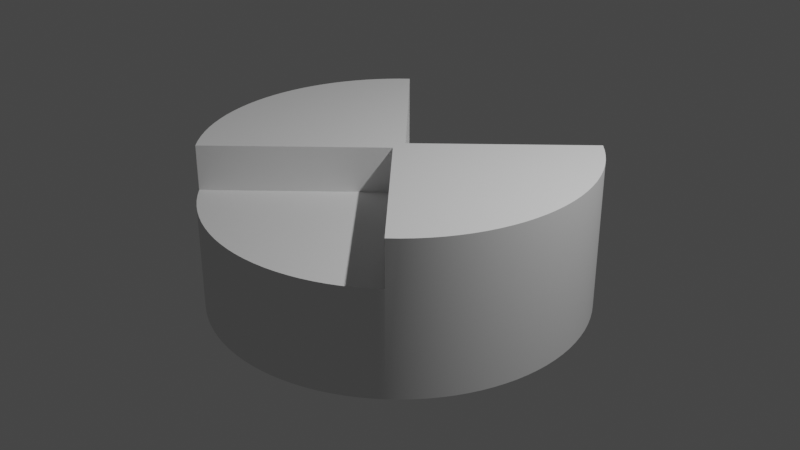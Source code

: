# Source: type_2_table.blend  (saved by Blender 2.93.21; exported with 4.5.12 LTS)
import bpy
from mathutils import Matrix  # noqa: F401  (used for matrix-valued properties, if any)

bpy.ops.wm.read_factory_settings(use_empty=True)
scene = bpy.context.scene
scene.name = 'Scene'

# ---- collections
col_collection = bpy.data.collections.new('Collection'); scene.collection.children.link(col_collection)

# ---- node groups
ng_auto_smooth = bpy.data.node_groups.new('Auto Smooth', 'GeometryNodeTree')
_s = ng_auto_smooth.interface.new_socket(name='Geometry', in_out='OUTPUT', socket_type='NodeSocketGeometry')
_s = ng_auto_smooth.interface.new_socket(name='Geometry', in_out='INPUT', socket_type='NodeSocketGeometry')
_s = ng_auto_smooth.interface.new_socket(name='Angle', in_out='INPUT', socket_type='NodeSocketFloat')
_s.subtype = 'ANGLE'
_s.min_value = 0.0
_s.max_value = 3.142
ng_auto_smooth.is_modifier = True
_N = ng_auto_smooth.nodes; _L = ng_auto_smooth.links
n0 = _N.new('NodeGroupOutput'); n0.name = 'Group Output'; n0.location = (480, -100)
n1 = _N.new('NodeGroupInput'); n1.name = 'Group Input'; n1.location = (-420, -300)
n2 = _N.new('NodeGroupInput'); n2.name = 'Group Input.001'; n2.location = (-60, -100)
n3 = _N.new('GeometryNodeSetShadeSmooth'); n3.name = 'Set Shade Smooth'; n3.location = (120, -100)
n3.domain = 'EDGE'
n4 = _N.new('GeometryNodeSetShadeSmooth'); n4.name = 'Set Shade Smooth.001'; n4.location = (300, -100)
n5 = _N.new('GeometryNodeInputMeshEdgeAngle'); n5.name = 'Edge Angle'; n5.location = (-420, -220)
n6 = _N.new('GeometryNodeInputEdgeSmooth'); n6.name = 'Is Edge Smooth'; n6.location = (-60, -160)
n7 = _N.new('GeometryNodeInputShadeSmooth'); n7.name = 'Is Face Smooth'; n7.location = (-240, -340)
n8 = _N.new('FunctionNodeBooleanMath'); n8.name = 'Boolean Math'; n8.location = (-60, -220)
n9 = _N.new('FunctionNodeCompare'); n9.name = 'Compare'; n9.location = (-240, -180)
n9.operation = 'LESS_EQUAL'
_L.new(n5.outputs[0], n9.inputs[0])
_L.new(n4.outputs[0], n0.inputs[0])
_L.new(n1.outputs[1], n9.inputs[1])
_L.new(n9.outputs[0], n8.inputs[0])
_L.new(n7.outputs[0], n8.inputs[1])
_L.new(n2.outputs[0], n3.inputs[0])
_L.new(n6.outputs[0], n3.inputs[1])
_L.new(n3.outputs[0], n4.inputs[0])
_L.new(n8.outputs[0], n3.inputs[2])
n0.is_active_output = True

# ---- world
world_world = bpy.data.worlds.new('World'); scene.world = world_world
world_world.use_nodes = True; world_world.node_tree.nodes.clear()
_N = world_world.node_tree.nodes; _L = world_world.node_tree.links
n0 = _N.new('ShaderNodeOutputWorld'); n0.name = 'World Output'; n0.location = (300, 300)
n1 = _N.new('ShaderNodeBackground'); n1.name = 'Background'; n1.location = (10, 300)
n1.inputs[0].default_value = (0.05088, 0.05088, 0.05088, 1.0)
_L.new(n1.outputs[0], n0.inputs[0])
n0.is_active_output = True
world_world.color = (0.05088, 0.05088, 0.05088)
world_world.use_sun_shadow = False
world_world.sun_shadow_jitter_overblur = 0.0

# ---- cameras
cam_camera = bpy.data.cameras.new('Camera')
cam_camera.clip_end = 100.0
cam_camera.ortho_scale = 7.314

# ---- lights
light_light = bpy.data.lights.new('Light', 'POINT')
light_light.transmission_factor = 0.0
light_light.energy = 1000.0
light_light.shadow_soft_size = 0.1
light_light.shadow_maximum_resolution = 0.006
light_light.use_absolute_resolution = True

# ---- meshes
me_cylinder = bpy.data.meshes.new('Cylinder')
me_cylinder.from_pydata([(0.0, 2.0, -1.0), (0.0, 2.0, 1.0), (0.1256, 1.996, -1.0), (0.1256, 1.996, 1.0), (0.2507, 1.984, -1.0), (0.2507, 1.984, 1.0), (0.3748, 1.965, -1.0), (0.3748, 1.965, 1.0), (0.4974, 1.937, -1.0), (0.4974, 1.937, 1.0), (0.618, 1.902, -1.0), (0.618, 1.902, 1.0), (0.7362, 1.86, -1.0), (0.7362, 1.86, 1.0), (0.8516, 1.81, -1.0), (0.8516, 1.81, 1.0), (0.9635, 1.753, -1.0), (0.9635, 1.753, 1.0), (1.072, 1.689, -1.0), (1.072, 1.689, 1.0), (1.176, 1.618, -1.0), (1.176, 1.618, 1.0), (1.275, 1.541, -1.0), (1.275, 1.541, 1.0), (1.369, 1.458, -1.0), (1.369, 1.458, 1.0), (1.458, 1.369, -1.0), (1.458, 1.369, 1.0), (1.541, 1.275, -1.0), (1.541, 1.275, 1.0), (1.618, 1.176, -1.0), (1.618, 1.176, 1.0), (1.689, 1.072, -1.0), (1.689, 1.072, 1.0), (1.753, 0.9635, -1.0), (1.753, 0.9635, 1.0), (1.81, 0.8516, -1.0), (1.81, 0.8516, 1.0), (1.86, 0.7362, -1.0), (1.86, 0.7362, 1.0), (1.902, 0.618, -1.0), (1.902, 0.618, 1.0), (1.937, 0.4974, -1.0), (1.937, 0.4974, 1.0), (1.965, 0.3748, -1.0), (1.965, 0.3748, 1.0), (1.984, 0.2507, -1.0), (1.984, 0.2507, 1.0), (1.996, 0.1256, -1.0), (1.996, 0.1256, 1.0), (2.0, -8.742e-08, -1.0), (2.0, -8.742e-08, 1.0), (1.996, -0.1256, -1.0), (1.996, -0.1256, 1.0), (1.984, -0.2507, -1.0), (1.984, -0.2507, 1.0), (1.965, -0.3748, -1.0), (1.965, -0.3748, 1.0), (1.937, -0.4974, -1.0), (1.937, -0.4974, 1.0), (1.902, -0.618, -1.0), (1.902, -0.618, 1.0), (1.86, -0.7362, -1.0), (1.86, -0.7362, 1.0), (1.81, -0.8516, -1.0), (1.81, -0.8516, 1.0), (1.753, -0.9635, -1.0), (1.753, -0.9635, 1.0), (1.689, -1.072, -1.0), (1.689, -1.072, 1.0), (1.618, -1.176, -1.0), (1.618, -1.176, 1.0), (1.541, -1.275, -1.0), (1.541, -1.275, 1.0), (1.458, -1.369, -1.0), (1.458, -1.369, 1.0), (1.369, -1.458, -1.0), (1.369, -1.458, 1.0), (1.275, -1.541, -1.0), (1.275, -1.541, 1.0), (1.176, -1.618, -1.0), (1.176, -1.618, 1.0), (1.072, -1.689, -1.0), (1.072, -1.689, 1.0), (0.9635, -1.753, -1.0), (0.9635, -1.753, 1.0), (0.8516, -1.81, -1.0), (0.8516, -1.81, 1.0), (0.7362, -1.86, -1.0), (0.7362, -1.86, 1.0), (0.618, -1.902, -1.0), (0.618, -1.902, 1.0), (0.4974, -1.937, -1.0), (0.4974, -1.937, 1.0), (0.3748, -1.965, -1.0), (0.3748, -1.965, 1.0), (0.2507, -1.984, -1.0), (0.2507, -1.984, 1.0), (0.1256, -1.996, -1.0), (0.1256, -1.996, 1.0), (-1.748e-07, -2.0, -1.0), (-1.748e-07, -2.0, 1.0), (-0.1256, -1.996, -1.0), (-0.1256, -1.996, 1.0), (-0.2507, -1.984, -1.0), (-0.2507, -1.984, 1.0), (-0.3748, -1.965, -1.0), (-0.3748, -1.965, 1.0), (-0.4974, -1.937, -1.0), (-0.4974, -1.937, 1.0), (-0.618, -1.902, -1.0), (-0.618, -1.902, 1.0), (-0.7362, -1.86, -1.0), (-0.7362, -1.86, 1.0), (-0.8516, -1.81, -1.0), (-0.8516, -1.81, 1.0), (-0.9635, -1.753, -1.0), (-0.9635, -1.753, 1.0), (-1.072, -1.689, -1.0), (-1.072, -1.689, 1.0), (-1.176, -1.618, -1.0), (-1.176, -1.618, 1.0), (-1.275, -1.541, -1.0), (-1.275, -1.541, 1.0), (-1.369, -1.458, -1.0), (-1.369, -1.458, 1.0), (-1.458, -1.369, -1.0), (-1.458, -1.369, 1.0), (-1.541, -1.275, -1.0), (-1.541, -1.275, 1.0), (-1.618, -1.176, -1.0), (-1.618, -1.176, 1.0), (-1.689, -1.072, -1.0), (-1.689, -1.072, 1.0), (-1.753, -0.9635, -1.0), (-1.753, -0.9635, 1.0), (-1.81, -0.8516, -1.0), (-1.81, -0.8516, 1.0), (-1.86, -0.7362, -1.0), (-1.86, -0.7362, 1.0), (-1.902, -0.618, -1.0), (-1.902, -0.618, 1.0), (-1.937, -0.4974, -1.0), (-1.937, -0.4974, 1.0), (-1.965, -0.3748, -1.0), (-1.965, -0.3748, 1.0), (-1.984, -0.2507, -1.0), (-1.984, -0.2507, 1.0), (-1.996, -0.1256, -1.0), (-1.996, -0.1256, 1.0), (-2.0, 2.385e-08, -1.0), (-2.0, 2.385e-08, 1.0), (-1.996, 0.1256, -1.0), (-1.996, 0.1256, 1.0), (-1.984, 0.2507, -1.0), (-1.984, 0.2507, 1.0), (-1.965, 0.3748, -1.0), (-1.965, 0.3748, 1.0), (-1.937, 0.4974, -1.0), (-1.937, 0.4974, 1.0), (-1.902, 0.618, -1.0), (-1.902, 0.618, 1.0), (-1.86, 0.7362, -1.0), (-1.86, 0.7362, 1.0), (-1.81, 0.8516, -1.0), (-1.81, 0.8516, 1.0), (-1.753, 0.9635, -1.0), (-1.753, 0.9635, 1.0), (-1.689, 1.072, -1.0), (-1.689, 1.072, 1.0), (-1.618, 1.176, -1.0), (-1.618, 1.176, 1.0), (-1.541, 1.275, -1.0), (-1.541, 1.275, 1.0), (-1.458, 1.369, -1.0), (-1.458, 1.369, 1.0), (-1.369, 1.458, -1.0), (-1.369, 1.458, 1.0), (-1.275, 1.541, -1.0), (-1.275, 1.541, 1.0), (-1.176, 1.618, -1.0), (-1.176, 1.618, 1.0), (-1.072, 1.689, -1.0), (-1.072, 1.689, 1.0), (-0.9635, 1.753, -1.0), (-0.9635, 1.753, 1.0), (-0.8516, 1.81, -1.0), (-0.8516, 1.81, 1.0), (-0.7362, 1.86, -1.0), (-0.7362, 1.86, 1.0), (-0.618, 1.902, -1.0), (-0.618, 1.902, 1.0), (-0.4974, 1.937, -1.0), (-0.4974, 1.937, 1.0), (-0.3748, 1.965, -1.0), (-0.3748, 1.965, 1.0), (-0.2507, 1.984, -1.0), (-0.2507, 1.984, 1.0), (-0.1256, 1.996, -1.0), (-0.1256, 1.996, 1.0), (0.1256, 1.996, 1.0), (0.0, 2.0, 1.0), (0.2507, 1.984, 1.0), (0.3748, 1.965, 1.0), (0.4974, 1.937, 1.0), (0.618, 1.902, 1.0), (0.7362, 1.86, 1.0), (0.8516, 1.81, 1.0), (0.9635, 1.753, 1.0), (1.072, 1.689, 1.0), (1.176, 1.618, 1.0), (1.275, 1.541, 1.0), (1.369, 1.458, 1.0), (1.458, 1.369, 1.0), (1.541, 1.275, 1.0), (1.618, 1.176, 1.0), (1.689, 1.072, 1.0), (1.753, 0.9635, 1.0), (1.81, 0.8516, 1.0), (1.86, 0.7362, 1.0), (1.902, 0.618, 1.0), (1.937, 0.4974, 1.0), (1.965, 0.3748, 1.0), (1.984, 0.2507, 1.0), (1.996, 0.1256, 1.0), (2.0, -8.742e-08, 1.0), (1.996, -0.1256, 1.0), (1.984, -0.2507, 1.0), (1.965, -0.3748, 1.0), (1.937, -0.4974, 1.0), (1.902, -0.618, 1.0), (1.86, -0.7362, 1.0), (1.81, -0.8516, 1.0), (1.753, -0.9635, 1.0), (1.689, -1.072, 1.0), (1.618, -1.176, 1.0), (1.541, -1.275, 1.0), (1.458, -1.369, 1.0), (1.369, -1.458, 1.0), (1.275, -1.541, 1.0), (1.176, -1.618, 1.0), (1.072, -1.689, 1.0), (0.9635, -1.753, 1.0), (0.8516, -1.81, 1.0), (0.7362, -1.86, 1.0), (0.618, -1.902, 1.0), (0.4974, -1.937, 1.0), (0.3748, -1.965, 1.0), (0.2507, -1.984, 1.0), (0.1256, -1.996, 1.0), (-1.748e-07, -2.0, 1.0), (-0.1256, -1.996, 1.0), (-0.2507, -1.984, 1.0), (-0.3748, -1.965, 1.0), (-0.4974, -1.937, 1.0), (-0.618, -1.902, 1.0), (-0.7362, -1.86, 1.0), (-0.8516, -1.81, 1.0), (-0.9635, -1.753, 1.0), (-1.072, -1.689, 1.0), (-1.176, -1.618, 1.0), (-1.275, -1.541, 1.0), (-1.369, -1.458, 1.0), (-1.458, -1.369, 1.0), (-1.541, -1.275, 1.0), (-1.618, -1.176, 1.0), (-1.689, -1.072, 1.0), (-1.753, -0.9635, 1.0), (-1.81, -0.8516, 1.0), (-1.86, -0.7362, 1.0), (-1.902, -0.618, 1.0), (-1.937, -0.4974, 1.0), (-1.965, -0.3748, 1.0), (-1.984, -0.2507, 1.0), (-1.996, -0.1256, 1.0), (-2.0, 2.385e-08, 1.0), (-1.996, 0.1256, 1.0), (-1.984, 0.2507, 1.0), (-1.965, 0.3748, 1.0), (-1.937, 0.4974, 1.0), (-1.902, 0.618, 1.0), (-1.86, 0.7362, 1.0), (-1.81, 0.8516, 1.0), (-1.753, 0.9635, 1.0), (-1.689, 1.072, 1.0), (-1.618, 1.176, 1.0), (-1.541, 1.275, 1.0), (-1.458, 1.369, 1.0), (-1.369, 1.458, 1.0), (-1.275, 1.541, 1.0), (-1.176, 1.618, 1.0), (-1.072, 1.689, 1.0), (-0.9635, 1.753, 1.0), (-0.8516, 1.81, 1.0), (-0.7362, 1.86, 1.0), (-0.618, 1.902, 1.0), (-0.4974, 1.937, 1.0), (-0.3748, 1.965, 1.0), (-0.2507, 1.984, 1.0), (-0.1256, 1.996, 1.0)], [], [(0, 1, 3, 2), (2, 3, 5, 4), (4, 5, 7, 6), (6, 7, 9, 8), (8, 9, 11, 10), (10, 11, 13, 12), (12, 13, 15, 14), (14, 15, 17, 16), (16, 17, 19, 18), (18, 19, 21, 20), (20, 21, 23, 22), (22, 23, 25, 24), (24, 25, 27, 26), (26, 27, 29, 28), (28, 29, 31, 30), (30, 31, 33, 32), (32, 33, 35, 34), (34, 35, 37, 36), (36, 37, 39, 38), (38, 39, 41, 40), (40, 41, 43, 42), (42, 43, 45, 44), (44, 45, 47, 46), (46, 47, 49, 48), (48, 49, 51, 50), (50, 51, 53, 52), (52, 53, 55, 54), (54, 55, 57, 56), (56, 57, 59, 58), (58, 59, 61, 60), (60, 61, 63, 62), (62, 63, 65, 64), (64, 65, 67, 66), (66, 67, 69, 68), (68, 69, 71, 70), (70, 71, 73, 72), (72, 73, 75, 74), (74, 75, 77, 76), (76, 77, 79, 78), (78, 79, 81, 80), (80, 81, 83, 82), (82, 83, 85, 84), (84, 85, 87, 86), (86, 87, 89, 88), (88, 89, 91, 90), (90, 91, 93, 92), (92, 93, 95, 94), (94, 95, 97, 96), (96, 97, 99, 98), (98, 99, 101, 100), (100, 101, 103, 102), (102, 103, 105, 104), (104, 105, 107, 106), (106, 107, 109, 108), (108, 109, 111, 110), (110, 111, 113, 112), (112, 113, 115, 114), (114, 115, 117, 116), (116, 117, 119, 118), (118, 119, 121, 120), (120, 121, 123, 122), (122, 123, 125, 124), (124, 125, 127, 126), (126, 127, 129, 128), (128, 129, 131, 130), (130, 131, 133, 132), (132, 133, 135, 134), (134, 135, 137, 136), (136, 137, 139, 138), (138, 139, 141, 140), (140, 141, 143, 142), (142, 143, 145, 144), (144, 145, 147, 146), (146, 147, 149, 148), (148, 149, 151, 150), (150, 151, 153, 152), (152, 153, 155, 154), (154, 155, 157, 156), (156, 157, 159, 158), (158, 159, 161, 160), (160, 161, 163, 162), (162, 163, 165, 164), (164, 165, 167, 166), (166, 167, 169, 168), (168, 169, 171, 170), (170, 171, 173, 172), (172, 173, 175, 174), (174, 175, 177, 176), (176, 177, 179, 178), (178, 179, 181, 180), (180, 181, 183, 182), (182, 183, 185, 184), (184, 185, 187, 186), (186, 187, 189, 188), (188, 189, 191, 190), (190, 191, 193, 192), (192, 193, 195, 194), (194, 195, 197, 196), (79, 77, 238, 239), (196, 197, 199, 198), (198, 199, 1, 0), (0, 2, 4, 6, 8, 10, 12, 14, 16, 18, 20, 22, 24, 26, 28, 30, 32, 34, 36, 38, 40, 42, 44, 46, 48, 50, 52, 54, 56, 58, 60, 62, 64, 66, 68, 70, 72, 74, 76, 78, 80, 82, 84, 86, 88, 90, 92, 94, 96, 98, 100, 102, 104, 106, 108, 110, 112, 114, 116, 118, 120, 122, 124, 126, 128, 130, 132, 134, 136, 138, 140, 142, 144, 146, 148, 150, 152, 154, 156, 158, 160, 162, 164, 166, 168, 170, 172, 174, 176, 178, 180, 182, 184, 186, 188, 190, 192, 194, 196, 198), (200, 201, 299, 298, 297, 296, 295, 294, 293, 292, 291, 290, 289, 288, 287, 286, 285, 284, 283, 282, 281, 280, 279, 278, 277, 276, 275, 274, 273, 272, 271, 270, 269, 268, 267, 266, 265, 264, 263, 262, 261, 260, 259, 258, 257, 256, 255, 254, 253, 252, 251, 250, 249, 248, 247, 246, 245, 244, 243, 242, 241, 240, 239, 238, 237, 236, 235, 234, 233, 232, 231, 230, 229, 228, 227, 226, 225, 224, 223, 222, 221, 220, 219, 218, 217, 216, 215, 214, 213, 212, 211, 210, 209, 208, 207, 206, 205, 204, 203, 202), (45, 43, 221, 222), (11, 9, 204, 205), (183, 181, 290, 291), (149, 147, 273, 274), (115, 113, 256, 257), (81, 79, 239, 240), (47, 45, 222, 223), (13, 11, 205, 206), (185, 183, 291, 292), (151, 149, 274, 275), (117, 115, 257, 258), (83, 81, 240, 241), (49, 47, 223, 224), (15, 13, 206, 207), (187, 185, 292, 293), (153, 151, 275, 276), (119, 117, 258, 259), (85, 83, 241, 242), (51, 49, 224, 225), (17, 15, 207, 208), (189, 187, 293, 294), (155, 153, 276, 277), (121, 119, 259, 260), (87, 85, 242, 243), (53, 51, 225, 226), (19, 17, 208, 209), (191, 189, 294, 295), (157, 155, 277, 278), (123, 121, 260, 261), (89, 87, 243, 244), (55, 53, 226, 227), (21, 19, 209, 210), (193, 191, 295, 296), (159, 157, 278, 279), (125, 123, 261, 262), (91, 89, 244, 245), (57, 55, 227, 228), (23, 21, 210, 211), (195, 193, 296, 297), (161, 159, 279, 280), (127, 125, 262, 263), (93, 91, 245, 246), (59, 57, 228, 229), (25, 23, 211, 212), (197, 195, 297, 298), (163, 161, 280, 281), (129, 127, 263, 264), (95, 93, 246, 247), (61, 59, 229, 230), (27, 25, 212, 213), (199, 197, 298, 299), (165, 163, 281, 282), (131, 129, 264, 265), (97, 95, 247, 248), (63, 61, 230, 231), (29, 27, 213, 214), (1, 199, 299, 201), (167, 165, 282, 283), (133, 131, 265, 266), (99, 97, 248, 249), (65, 63, 231, 232), (31, 29, 214, 215), (169, 167, 283, 284), (135, 133, 266, 267), (101, 99, 249, 250), (67, 65, 232, 233), (33, 31, 215, 216), (171, 169, 284, 285), (137, 135, 267, 268), (103, 101, 250, 251), (69, 67, 233, 234), (35, 33, 216, 217), (173, 171, 285, 286), (139, 137, 268, 269), (105, 103, 251, 252), (3, 1, 201, 200), (71, 69, 234, 235), (37, 35, 217, 218), (175, 173, 286, 287), (141, 139, 269, 270), (107, 105, 252, 253), (73, 71, 235, 236), (39, 37, 218, 219), (5, 3, 200, 202), (177, 175, 287, 288), (143, 141, 270, 271), (109, 107, 253, 254), (75, 73, 236, 237), (41, 39, 219, 220), (7, 5, 202, 203), (179, 177, 288, 289), (145, 143, 271, 272), (111, 109, 254, 255), (77, 75, 237, 238), (43, 41, 220, 221), (9, 7, 203, 204), (181, 179, 289, 290), (147, 145, 272, 273), (113, 111, 255, 256)])
me_cylinder.polygons.foreach_set('use_smooth', [True] * 202)
_uv = me_cylinder.uv_layers.new(name='UVMap')
_uv.uv.foreach_set('vector', [1.0, 0.5, 1.0, 1.0, 0.99, 1.0, 0.99, 0.5, 0.99, 0.5, 0.99, 1.0, 0.98, 1.0, 0.98, 0.5, 0.98, 0.5, 0.98, 1.0, 0.97, 1.0, 0.97, 0.5, 0.97, 0.5, 0.97, 1.0, 0.96, 1.0, 0.96, 0.5, 0.96, 0.5, 0.96, 1.0, 0.95, 1.0, 0.95, 0.5, 0.95, 0.5, 0.95, 1.0, 0.94, 1.0, 0.94, 0.5, 0.94, 0.5, 0.94, 1.0, 0.93, 1.0, 0.93, 0.5, 0.93, 0.5, 0.93, 1.0, 0.92, 1.0, 0.92, 0.5, 0.92, 0.5, 0.92, 1.0, 0.91, 1.0, 0.91, 0.5, 0.91, 0.5, 0.91, 1.0, 0.9, 1.0, 0.9, 0.5, 0.9, 0.5, 0.9, 1.0, 0.89, 1.0, 0.89, 0.5, 0.89, 0.5, 0.89, 1.0, 0.88, 1.0, 0.88, 0.5, 0.88, 0.5, 0.88, 1.0, 0.87, 1.0, 0.87, 0.5, 0.87, 0.5, 0.87, 1.0, 0.86, 1.0, 0.86, 0.5, 0.86, 0.5, 0.86, 1.0, 0.85, 1.0, 0.85, 0.5, 0.85, 0.5, 0.85, 1.0, 0.84, 1.0, 0.84, 0.5, 0.84, 0.5, 0.84, 1.0, 0.83, 1.0, 0.83, 0.5, 0.83, 0.5, 0.83, 1.0, 0.82, 1.0, 0.82, 0.5, 0.82, 0.5, 0.82, 1.0, 0.81, 1.0, 0.81, 0.5, 0.81, 0.5, 0.81, 1.0, 0.8, 1.0, 0.8, 0.5, 0.8, 0.5, 0.8, 1.0, 0.79, 1.0, 0.79, 0.5, 0.79, 0.5, 0.79, 1.0, 0.78, 1.0, 0.78, 0.5, 0.78, 0.5, 0.78, 1.0, 0.77, 1.0, 0.77, 0.5, 0.77, 0.5, 0.77, 1.0, 0.76, 1.0, 0.76, 0.5, 0.76, 0.5, 0.76, 1.0, 0.75, 1.0, 0.75, 0.5, 0.75, 0.5, 0.75, 1.0, 0.74, 1.0, 0.74, 0.5, 0.74, 0.5, 0.74, 1.0, 0.73, 1.0, 0.73, 0.5, 0.73, 0.5, 0.73, 1.0, 0.72, 1.0, 0.72, 0.5, 0.72, 0.5, 0.72, 1.0, 0.71, 1.0, 0.71, 0.5, 0.71, 0.5, 0.71, 1.0, 0.7, 1.0, 0.7, 0.5, 0.7, 0.5, 0.7, 1.0, 0.69, 1.0, 0.69, 0.5, 0.69, 0.5, 0.69, 1.0, 0.68, 1.0, 0.68, 0.5, 0.68, 0.5, 0.68, 1.0, 0.67, 1.0, 0.67, 0.5, 0.67, 0.5, 0.67, 1.0, 0.66, 1.0, 0.66, 0.5, 0.66, 0.5, 0.66, 1.0, 0.65, 1.0, 0.65, 0.5, 0.65, 0.5, 0.65, 1.0, 0.64, 1.0, 0.64, 0.5, 0.64, 0.5, 0.64, 1.0, 0.63, 1.0, 0.63, 0.5, 0.63, 0.5, 0.63, 1.0, 0.62, 1.0, 0.62, 0.5, 0.62, 0.5, 0.62, 1.0, 0.61, 1.0, 0.61, 0.5, 0.61, 0.5, 0.61, 1.0, 0.6, 1.0, 0.6, 0.5, 0.6, 0.5, 0.6, 1.0, 0.59, 1.0, 0.59, 0.5, 0.59, 0.5, 0.59, 1.0, 0.58, 1.0, 0.58, 0.5, 0.58, 0.5, 0.58, 1.0, 0.57, 1.0, 0.57, 0.5, 0.57, 0.5, 0.57, 1.0, 0.56, 1.0, 0.56, 0.5, 0.56, 0.5, 0.56, 1.0, 0.55, 1.0, 0.55, 0.5, 0.55, 0.5, 0.55, 1.0, 0.54, 1.0, 0.54, 0.5, 0.54, 0.5, 0.54, 1.0, 0.53, 1.0, 0.53, 0.5, 0.53, 0.5, 0.53, 1.0, 0.52, 1.0, 0.52, 0.5, 0.52, 0.5, 0.52, 1.0, 0.51, 1.0, 0.51, 0.5, 0.51, 0.5, 0.51, 1.0, 0.5, 1.0, 0.5, 0.5, 0.5, 0.5, 0.5, 1.0, 0.49, 1.0, 0.49, 0.5, 0.49, 0.5, 0.49, 1.0, 0.48, 1.0, 0.48, 0.5, 0.48, 0.5, 0.48, 1.0, 0.47, 1.0, 0.47, 0.5, 0.47, 0.5, 0.47, 1.0, 0.46, 1.0, 0.46, 0.5, 0.46, 0.5, 0.46, 1.0, 0.45, 1.0, 0.45, 0.5, 0.45, 0.5, 0.45, 1.0, 0.44, 1.0, 0.44, 0.5, 0.44, 0.5, 0.44, 1.0, 0.43, 1.0, 0.43, 0.5, 0.43, 0.5, 0.43, 1.0, 0.42, 1.0, 0.42, 0.5, 0.42, 0.5, 0.42, 1.0, 0.41, 1.0, 0.41, 0.5, 0.41, 0.5, 0.41, 1.0, 0.4, 1.0, 0.4, 0.5, 0.4, 0.5, 0.4, 1.0, 0.39, 1.0, 0.39, 0.5, 0.39, 0.5, 0.39, 1.0, 0.38, 1.0, 0.38, 0.5, 0.38, 0.5, 0.38, 1.0, 0.37, 1.0, 0.37, 0.5, 0.37, 0.5, 0.37, 1.0, 0.36, 1.0, 0.36, 0.5, 0.36, 0.5, 0.36, 1.0, 0.35, 1.0, 0.35, 0.5, 0.35, 0.5, 0.35, 1.0, 0.34, 1.0, 0.34, 0.5, 0.34, 0.5, 0.34, 1.0, 0.33, 1.0, 0.33, 0.5, 0.33, 0.5, 0.33, 1.0, 0.32, 1.0, 0.32, 0.5, 0.32, 0.5, 0.32, 1.0, 0.31, 1.0, 0.31, 0.5, 0.31, 0.5, 0.31, 1.0, 0.3, 1.0, 0.3, 0.5, 0.3, 0.5, 0.3, 1.0, 0.29, 1.0, 0.29, 0.5, 0.29, 0.5, 0.29, 1.0, 0.28, 1.0, 0.28, 0.5, 0.28, 0.5, 0.28, 1.0, 0.27, 1.0, 0.27, 0.5, 0.27, 0.5, 0.27, 1.0, 0.26, 1.0, 0.26, 0.5, 0.26, 0.5, 0.26, 1.0, 0.25, 1.0, 0.25, 0.5, 0.25, 0.5, 0.25, 1.0, 0.24, 1.0, 0.24, 0.5, 0.24, 0.5, 0.24, 1.0, 0.23, 1.0, 0.23, 0.5, 0.23, 0.5, 0.23, 1.0, 0.22, 1.0, 0.22, 0.5, 0.22, 0.5, 0.22, 1.0, 0.21, 1.0, 0.21, 0.5, 0.21, 0.5, 0.21, 1.0, 0.2, 1.0, 0.2, 0.5, 0.2, 0.5, 0.2, 1.0, 0.19, 1.0, 0.19, 0.5, 0.19, 0.5, 0.19, 1.0, 0.18, 1.0, 0.18, 0.5, 0.18, 0.5, 0.18, 1.0, 0.17, 1.0, 0.17, 0.5, 0.17, 0.5, 0.17, 1.0, 0.16, 1.0, 0.16, 0.5, 0.16, 0.5, 0.16, 1.0, 0.15, 1.0, 0.15, 0.5, 0.15, 0.5, 0.15, 1.0, 0.14, 1.0, 0.14, 0.5, 0.14, 0.5, 0.14, 1.0, 0.13, 1.0, 0.13, 0.5, 0.13, 0.5, 0.13, 1.0, 0.12, 1.0, 0.12, 0.5, 0.12, 0.5, 0.12, 1.0, 0.11, 1.0, 0.11, 0.5, 0.11, 0.5, 0.11, 1.0, 0.1, 1.0, 0.1, 0.5, 0.1, 0.5, 0.1, 1.0, 0.09, 1.0, 0.09, 0.5, 0.09, 0.5, 0.09, 1.0, 0.08, 1.0, 0.08, 0.5, 0.08, 0.5, 0.08, 1.0, 0.07, 1.0, 0.07, 0.5, 0.07, 0.5, 0.07, 1.0, 0.06, 1.0, 0.06, 0.5, 0.06, 0.5, 0.06, 1.0, 0.05, 1.0, 0.05, 0.5, 0.05, 0.5, 0.05, 1.0, 0.04, 1.0, 0.04, 0.5, 0.04, 0.5, 0.04, 1.0, 0.03, 1.0, 0.03, 0.5, 0.03, 0.5, 0.03, 1.0, 0.02, 1.0, 0.02, 0.5, 0.61, 1.0, 0.62, 1.0, 0.62, 1.0, 0.61, 1.0, 0.02, 0.5, 0.02, 1.0, 0.01, 1.0, 0.01, 0.5, 0.01, 0.5, 0.01, 1.0, 6.706e-07, 1.0, 6.706e-07, 0.5, 0.75, 0.49, 0.7651, 0.4895, 0.7801, 0.4881, 0.795, 0.4857, 0.8097, 0.4825, 0.8242, 0.4783, 0.8383, 0.4731, 0.8522, 0.4672, 0.8656, 0.4603, 0.8786, 0.4526, 0.8911, 0.4442, 0.903, 0.4349, 0.9143, 0.425, 0.925, 0.4143, 0.9349, 0.403, 0.9442, 0.3911, 0.9526, 0.3786, 0.9603, 0.3656, 0.9672, 0.3522, 0.9731, 0.3383, 0.9783, 0.3242, 0.9825, 0.3097, 0.9857, 0.295, 0.9881, 0.2801, 0.9895, 0.2651, 0.99, 0.25, 0.9895, 0.2349, 0.9881, 0.2199, 0.9857, 0.205, 0.9825, 0.1903, 0.9783, 0.1758, 0.9731, 0.1617, 0.9672, 0.1478, 0.9603, 0.1344, 0.9526, 0.1214, 0.9442, 0.1089, 0.9349, 0.09702, 0.925, 0.08571, 0.9143, 0.07505, 0.903, 0.06508, 0.8911, 0.05584, 0.8786, 0.04736, 0.8656, 0.03969, 0.8522, 0.03284, 0.8383, 0.02685, 0.8242, 0.02175, 0.8097, 0.01754, 0.795, 0.01425, 0.7801, 0.01189, 0.7651, 0.01047, 0.75, 0.01, 0.7349, 0.01047, 0.7199, 0.01189, 0.705, 0.01425, 0.6903, 0.01754, 0.6758, 0.02175, 0.6617, 0.02685, 0.6478, 0.03284, 0.6344, 0.03969, 0.6214, 0.04736, 0.6089, 0.05584, 0.597, 0.06508, 0.5857, 0.07505, 0.575, 0.08571, 0.5651, 0.09702, 0.5558, 0.1089, 0.5474, 0.1214, 0.5397, 0.1344, 0.5328, 0.1478, 0.5269, 0.1617, 0.5217, 0.1758, 0.5175, 0.1903, 0.5143, 0.205, 0.5119, 0.2199, 0.5105, 0.2349, 0.51, 0.25, 0.5105, 0.2651, 0.5119, 0.2801, 0.5143, 0.295, 0.5175, 0.3097, 0.5217, 0.3242, 0.5269, 0.3383, 0.5328, 0.3522, 0.5397, 0.3656, 0.5474, 0.3786, 0.5558, 0.3911, 0.5651, 0.403, 0.575, 0.4143, 0.5857, 0.425, 0.597, 0.4349, 0.6089, 0.4442, 0.6214, 0.4526, 0.6344, 0.4603, 0.6478, 0.4672, 0.6617, 0.4731, 0.6758, 0.4783, 0.6903, 0.4825, 0.705, 0.4857, 0.7199, 0.4881, 0.7349, 0.4895, 0.2651, 0.4895, 0.25, 0.49, 0.2349, 0.4895, 0.2199, 0.4881, 0.205, 0.4857, 0.1903, 0.4825, 0.1758, 0.4783, 0.1617, 0.4731, 0.1478, 0.4672, 0.1344, 0.4603, 0.1214, 0.4526, 0.1089, 0.4442, 0.09702, 0.4349, 0.08571, 0.425, 0.07505, 0.4143, 0.06508, 0.403, 0.05584, 0.3911, 0.04736, 0.3786, 0.03969, 0.3656, 0.03284, 0.3522, 0.02685, 0.3383, 0.02175, 0.3242, 0.01754, 0.3097, 0.01425, 0.295, 0.01189, 0.2801, 0.01047, 0.2651, 0.01, 0.25, 0.01047, 0.2349, 0.01189, 0.2199, 0.01425, 0.205, 0.01754, 0.1903, 0.02175, 0.1758, 0.02685, 0.1617, 0.03284, 0.1478, 0.03969, 0.1344, 0.04736, 0.1214, 0.05584, 0.1089, 0.06508, 0.09702, 0.07505, 0.08571, 0.08571, 0.07505, 0.09702, 0.06508, 0.1089, 0.05584, 0.1214, 0.04736, 0.1344, 0.03969, 0.1478, 0.03284, 0.1617, 0.02685, 0.1758, 0.02175, 0.1903, 0.01754, 0.205, 0.01425, 0.2199, 0.01189, 0.2349, 0.01047, 0.25, 0.01, 0.2651, 0.01047, 0.2801, 0.01189, 0.295, 0.01425, 0.3097, 0.01754, 0.3242, 0.02175, 0.3383, 0.02685, 0.3522, 0.03284, 0.3656, 0.03969, 0.3786, 0.04736, 0.3911, 0.05584, 0.403, 0.06508, 0.4143, 0.07505, 0.425, 0.08571, 0.4349, 0.09702, 0.4442, 0.1089, 0.4526, 0.1214, 0.4603, 0.1344, 0.4672, 0.1478, 0.4731, 0.1617, 0.4783, 0.1758, 0.4825, 0.1903, 0.4857, 0.205, 0.4881, 0.2199, 0.4895, 0.2349, 0.49, 0.25, 0.4895, 0.2651, 0.4881, 0.2801, 0.4857, 0.295, 0.4825, 0.3097, 0.4783, 0.3242, 0.4731, 0.3383, 0.4672, 0.3522, 0.4603, 0.3656, 0.4526, 0.3786, 0.4442, 0.3911, 0.4349, 0.403, 0.425, 0.4143, 0.4143, 0.425, 0.403, 0.4349, 0.3911, 0.4442, 0.3786, 0.4526, 0.3656, 0.4603, 0.3522, 0.4672, 0.3383, 0.4731, 0.3242, 0.4783, 0.3097, 0.4825, 0.295, 0.4857, 0.2801, 0.4881, 0.78, 1.0, 0.79, 1.0, 0.79, 1.0, 0.78, 1.0, 0.95, 1.0, 0.96, 1.0, 0.96, 1.0, 0.95, 1.0, 0.09, 1.0, 0.1, 1.0, 0.1, 1.0, 0.09, 1.0, 0.26, 1.0, 0.27, 1.0, 0.27, 1.0, 0.26, 1.0, 0.43, 1.0, 0.44, 1.0, 0.44, 1.0, 0.43, 1.0, 0.6, 1.0, 0.61, 1.0, 0.61, 1.0, 0.6, 1.0, 0.77, 1.0, 0.78, 1.0, 0.78, 1.0, 0.77, 1.0, 0.94, 1.0, 0.95, 1.0, 0.95, 1.0, 0.94, 1.0, 0.08, 1.0, 0.09, 1.0, 0.09, 1.0, 0.08, 1.0, 0.25, 1.0, 0.26, 1.0, 0.26, 1.0, 0.25, 1.0, 0.42, 1.0, 0.43, 1.0, 0.43, 1.0, 0.42, 1.0, 0.59, 1.0, 0.6, 1.0, 0.6, 1.0, 0.59, 1.0, 0.76, 1.0, 0.77, 1.0, 0.77, 1.0, 0.76, 1.0, 0.93, 1.0, 0.94, 1.0, 0.94, 1.0, 0.93, 1.0, 0.07, 1.0, 0.08, 1.0, 0.08, 1.0, 0.07, 1.0, 0.24, 1.0, 0.25, 1.0, 0.25, 1.0, 0.24, 1.0, 0.41, 1.0, 0.42, 1.0, 0.42, 1.0, 0.41, 1.0, 0.58, 1.0, 0.59, 1.0, 0.59, 1.0, 0.58, 1.0, 0.75, 1.0, 0.76, 1.0, 0.76, 1.0, 0.75, 1.0, 0.92, 1.0, 0.93, 1.0, 0.93, 1.0, 0.92, 1.0, 0.06, 1.0, 0.07, 1.0, 0.07, 1.0, 0.06, 1.0, 0.23, 1.0, 0.24, 1.0, 0.24, 1.0, 0.23, 1.0, 0.4, 1.0, 0.41, 1.0, 0.41, 1.0, 0.4, 1.0, 0.57, 1.0, 0.58, 1.0, 0.58, 1.0, 0.57, 1.0, 0.74, 1.0, 0.75, 1.0, 0.75, 1.0, 0.74, 1.0, 0.91, 1.0, 0.92, 1.0, 0.92, 1.0, 0.91, 1.0, 0.05, 1.0, 0.06, 1.0, 0.06, 1.0, 0.05, 1.0, 0.22, 1.0, 0.23, 1.0, 0.23, 1.0, 0.22, 1.0, 0.39, 1.0, 0.4, 1.0, 0.4, 1.0, 0.39, 1.0, 0.56, 1.0, 0.57, 1.0, 0.57, 1.0, 0.56, 1.0, 0.73, 1.0, 0.74, 1.0, 0.74, 1.0, 0.73, 1.0, 0.9, 1.0, 0.91, 1.0, 0.91, 1.0, 0.9, 1.0, 0.04, 1.0, 0.05, 1.0, 0.05, 1.0, 0.04, 1.0, 0.21, 1.0, 0.22, 1.0, 0.22, 1.0, 0.21, 1.0, 0.38, 1.0, 0.39, 1.0, 0.39, 1.0, 0.38, 1.0, 0.55, 1.0, 0.56, 1.0, 0.56, 1.0, 0.55, 1.0, 0.72, 1.0, 0.73, 1.0, 0.73, 1.0, 0.72, 1.0, 0.89, 1.0, 0.9, 1.0, 0.9, 1.0, 0.89, 1.0, 0.03, 1.0, 0.04, 1.0, 0.04, 1.0, 0.03, 1.0, 0.2, 1.0, 0.21, 1.0, 0.21, 1.0, 0.2, 1.0, 0.37, 1.0, 0.38, 1.0, 0.38, 1.0, 0.37, 1.0, 0.54, 1.0, 0.55, 1.0, 0.55, 1.0, 0.54, 1.0, 0.71, 1.0, 0.72, 1.0, 0.72, 1.0, 0.71, 1.0, 0.88, 1.0, 0.89, 1.0, 0.89, 1.0, 0.88, 1.0, 0.02, 1.0, 0.03, 1.0, 0.03, 1.0, 0.02, 1.0, 0.19, 1.0, 0.2, 1.0, 0.2, 1.0, 0.19, 1.0, 0.36, 1.0, 0.37, 1.0, 0.37, 1.0, 0.36, 1.0, 0.53, 1.0, 0.54, 1.0, 0.54, 1.0, 0.53, 1.0, 0.7, 1.0, 0.71, 1.0, 0.71, 1.0, 0.7, 1.0, 0.87, 1.0, 0.88, 1.0, 0.88, 1.0, 0.87, 1.0, 0.01, 1.0, 0.02, 1.0, 0.02, 1.0, 0.01, 1.0, 0.18, 1.0, 0.19, 1.0, 0.19, 1.0, 0.18, 1.0, 0.35, 1.0, 0.36, 1.0, 0.36, 1.0, 0.35, 1.0, 0.52, 1.0, 0.53, 1.0, 0.53, 1.0, 0.52, 1.0, 0.69, 1.0, 0.7, 1.0, 0.7, 1.0, 0.69, 1.0, 0.86, 1.0, 0.87, 1.0, 0.87, 1.0, 0.86, 1.0, 6.706e-07, 1.0, 0.01, 1.0, 0.01, 1.0, 6.706e-07, 1.0, 0.17, 1.0, 0.18, 1.0, 0.18, 1.0, 0.17, 1.0, 0.34, 1.0, 0.35, 1.0, 0.35, 1.0, 0.34, 1.0, 0.51, 1.0, 0.52, 1.0, 0.52, 1.0, 0.51, 1.0, 0.68, 1.0, 0.69, 1.0, 0.69, 1.0, 0.68, 1.0, 0.85, 1.0, 0.86, 1.0, 0.86, 1.0, 0.85, 1.0, 0.16, 1.0, 0.17, 1.0, 0.17, 1.0, 0.16, 1.0, 0.33, 1.0, 0.34, 1.0, 0.34, 1.0, 0.33, 1.0, 0.5, 1.0, 0.51, 1.0, 0.51, 1.0, 0.5, 1.0, 0.67, 1.0, 0.68, 1.0, 0.68, 1.0, 0.67, 1.0, 0.84, 1.0, 0.85, 1.0, 0.85, 1.0, 0.84, 1.0, 0.15, 1.0, 0.16, 1.0, 0.16, 1.0, 0.15, 1.0, 0.32, 1.0, 0.33, 1.0, 0.33, 1.0, 0.32, 1.0, 0.49, 1.0, 0.5, 1.0, 0.5, 1.0, 0.49, 1.0, 0.66, 1.0, 0.67, 1.0, 0.67, 1.0, 0.66, 1.0, 0.83, 1.0, 0.84, 1.0, 0.84, 1.0, 0.83, 1.0, 0.14, 1.0, 0.15, 1.0, 0.15, 1.0, 0.14, 1.0, 0.31, 1.0, 0.32, 1.0, 0.32, 1.0, 0.31, 1.0, 0.48, 1.0, 0.49, 1.0, 0.49, 1.0, 0.48, 1.0, 0.99, 1.0, 1.0, 1.0, 1.0, 1.0, 0.99, 1.0, 0.65, 1.0, 0.66, 1.0, 0.66, 1.0, 0.65, 1.0, 0.82, 1.0, 0.83, 1.0, 0.83, 1.0, 0.82, 1.0, 0.13, 1.0, 0.14, 1.0, 0.14, 1.0, 0.13, 1.0, 0.3, 1.0, 0.31, 1.0, 0.31, 1.0, 0.3, 1.0, 0.47, 1.0, 0.48, 1.0, 0.48, 1.0, 0.47, 1.0, 0.64, 1.0, 0.65, 1.0, 0.65, 1.0, 0.64, 1.0, 0.81, 1.0, 0.82, 1.0, 0.82, 1.0, 0.81, 1.0, 0.98, 1.0, 0.99, 1.0, 0.99, 1.0, 0.98, 1.0, 0.12, 1.0, 0.13, 1.0, 0.13, 1.0, 0.12, 1.0, 0.29, 1.0, 0.3, 1.0, 0.3, 1.0, 0.29, 1.0, 0.46, 1.0, 0.47, 1.0, 0.47, 1.0, 0.46, 1.0, 0.63, 1.0, 0.64, 1.0, 0.64, 1.0, 0.63, 1.0, 0.8, 1.0, 0.81, 1.0, 0.81, 1.0, 0.8, 1.0, 0.97, 1.0, 0.98, 1.0, 0.98, 1.0, 0.97, 1.0, 0.11, 1.0, 0.12, 1.0, 0.12, 1.0, 0.11, 1.0, 0.28, 1.0, 0.29, 1.0, 0.29, 1.0, 0.28, 1.0, 0.45, 1.0, 0.46, 1.0, 0.46, 1.0, 0.45, 1.0, 0.62, 1.0, 0.63, 1.0, 0.63, 1.0, 0.62, 1.0, 0.79, 1.0, 0.8, 1.0, 0.8, 1.0, 0.79, 1.0, 0.96, 1.0, 0.97, 1.0, 0.97, 1.0, 0.96, 1.0, 0.1, 1.0, 0.11, 1.0, 0.11, 1.0, 0.1, 1.0, 0.27, 1.0, 0.28, 1.0, 0.28, 1.0, 0.27, 1.0, 0.44, 1.0, 0.45, 1.0, 0.45, 1.0, 0.44, 1.0])
me_cylinder.use_remesh_fix_poles = True
me_cylinder.use_remesh_preserve_attributes = False
me_cylinder.update()
me_cube_001 = bpy.data.meshes.new('Cube.001')
me_cube_001.from_pydata([(-1.0, -1.0, -1.0), (-1.0, -1.0, 1.0), (-1.0, 1.0, -1.0), (-1.0, 1.0, 1.0), (1.0, -1.0, -1.0), (1.0, -1.0, 1.0), (1.0, 1.0, -1.0), (1.0, 1.0, 1.0)], [], [(0, 1, 3, 2), (2, 3, 7, 6), (6, 7, 5, 4), (4, 5, 1, 0), (2, 6, 4, 0), (7, 3, 1, 5)])
_uv = me_cube_001.uv_layers.new(name='UVMap')
_uv.uv.foreach_set('vector', [0.375, 0.0, 0.625, 0.0, 0.625, 0.25, 0.375, 0.25, 0.375, 0.25, 0.625, 0.25, 0.625, 0.5, 0.375, 0.5, 0.375, 0.5, 0.625, 0.5, 0.625, 0.75, 0.375, 0.75, 0.375, 0.75, 0.625, 0.75, 0.625, 1.0, 0.375, 1.0, 0.125, 0.5, 0.375, 0.5, 0.375, 0.75, 0.125, 0.75, 0.625, 0.5, 0.875, 0.5, 0.875, 0.75, 0.625, 0.75])
me_cube_001.use_remesh_fix_poles = True
me_cube_001.use_remesh_preserve_attributes = False
me_cube_001.update()
me_cube_002 = bpy.data.meshes.new('Cube.002')
me_cube_002.from_pydata([(-1.0, -1.0, -1.0), (-1.0, -1.0, 1.0), (-1.0, 1.0, -1.0), (-1.0, 1.0, 1.0), (1.0, -1.0, -1.0), (1.0, -1.0, 1.0), (1.0, 1.0, -1.0), (1.0, 1.0, 1.0)], [], [(0, 1, 3, 2), (2, 3, 7, 6), (6, 7, 5, 4), (4, 5, 1, 0), (2, 6, 4, 0), (7, 3, 1, 5)])
_uv = me_cube_002.uv_layers.new(name='UVMap')
_uv.uv.foreach_set('vector', [0.375, 0.0, 0.625, 0.0, 0.625, 0.25, 0.375, 0.25, 0.375, 0.25, 0.625, 0.25, 0.625, 0.5, 0.375, 0.5, 0.375, 0.5, 0.625, 0.5, 0.625, 0.75, 0.375, 0.75, 0.375, 0.75, 0.625, 0.75, 0.625, 1.0, 0.375, 1.0, 0.125, 0.5, 0.375, 0.5, 0.375, 0.75, 0.125, 0.75, 0.625, 0.5, 0.875, 0.5, 0.875, 0.75, 0.625, 0.75])
me_cube_002.use_remesh_fix_poles = True
me_cube_002.use_remesh_preserve_attributes = False
me_cube_002.update()

# ---- objects
ob_light = bpy.data.objects.new('Light', light_light)
ob_camera = bpy.data.objects.new('Camera', cam_camera)
ob_meja_besar = bpy.data.objects.new('Meja Besar', me_cylinder)
ob_section_1 = bpy.data.objects.new('Section 1', me_cube_001)
ob_section_2 = bpy.data.objects.new('Section 2', me_cube_002)

# ---- transforms, parenting, visibility, modifiers, constraints
ob_light.location = (4.076, 1.005, 5.904)
ob_light.rotation_euler = (0.6503, 0.05522, 1.866)
ob_light.lock_rotations_4d = False
ob_light.empty_display_type = 'ARROWS'
ob_light.color = (0.0, 0.0, 0.0, 0.0)
ob_light.lineart.crease_threshold = 0.0
ob_camera.location = (7.359, -6.926, 4.958)
ob_camera.rotation_euler = (1.109, 0.0, 0.8149)
ob_camera.lock_rotations_4d = False
ob_camera.empty_display_type = 'ARROWS'
ob_camera.color = (0.0, 0.0, 0.0, 0.0)
ob_camera.display_type = 'WIRE'
ob_camera.lineart.crease_threshold = 0.0
ob_meja_besar.location = (0.0, 0.0, 0.0)
ob_meja_besar.scale = (1.0, 1.0, 0.8)
_m = ob_meja_besar.modifiers.new('BTool_Cube', 'BOOLEAN')
_m.object = ob_section_1
_m = ob_meja_besar.modifiers.new('BTool_Section 1.001', 'BOOLEAN')
_m.object = ob_section_2
_m = ob_meja_besar.modifiers.new('Auto Smooth', 'NODES')
_m.node_group = ng_auto_smooth
_gi = [s.identifier for s in ng_auto_smooth.interface.items_tree if s.item_type == 'SOCKET' and s.in_out == 'INPUT']
_m[_gi[1]] = 0.5236  # Angle
ob_section_1.parent = ob_meja_besar
ob_section_1.location = (0.0, -1.5, 1.402)
ob_section_1.rotation_euler = (0.0, -0.0, -0.7854)
ob_section_1.scale = (1.001, 1.001, 1.001)
ob_section_1.hide_render = True
ob_section_1.visible_camera = False
ob_section_1.visible_diffuse = False
ob_section_1.visible_glossy = False
ob_section_1.visible_transmission = False
ob_section_1.visible_volume_scatter = False
ob_section_1.display_type = 'BOUNDS'
ob_section_2.parent = ob_meja_besar
ob_section_2.matrix_parent_inverse = Matrix(((1.0, -0.0, 0.0, -0.0), (-0.0, 1.0, -0.0, 0.0), (0.0, -0.0, 1.25, -0.0), (-0.0, 0.0, -0.0, 1.0)))
ob_section_2.location = (0.0, 1.5, 0.9699)
ob_section_2.rotation_euler = (0.0, -0.0, -0.7854)
ob_section_2.scale = (1.001, 1.001, 1.001)
ob_section_2.hide_render = True
ob_section_2.visible_camera = False
ob_section_2.visible_diffuse = False
ob_section_2.visible_glossy = False
ob_section_2.visible_transmission = False
ob_section_2.visible_volume_scatter = False
ob_section_2.display_type = 'BOUNDS'

# ---- collection membership
col_collection.objects.link(ob_light)
col_collection.objects.link(ob_camera)
col_collection.objects.link(ob_meja_besar)
col_collection.objects.link(ob_section_1)
col_collection.objects.link(ob_section_2)

# ---- scene / render settings (as saved in the file)
scene.camera = ob_camera
scene.frame_start = 1; scene.frame_end = 250; scene.frame_set(0)
scene.render.engine = 'BLENDER_EEVEE_NEXT'
scene.cycles.use_denoising = False
scene.cycles.samples = 128
scene.cycles.sampling_pattern = 'TABULATED_SOBOL'
scene.cycles.use_adaptive_sampling = False
scene.cycles.use_light_tree = False
scene.view_settings.view_transform = 'Filmic'
bpy.context.view_layer.update()
